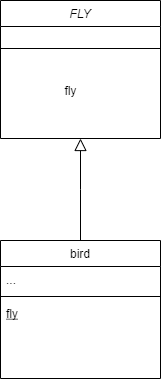

The diagram above was exported from draw.io. Its source (the exported page's mxGraphModel, read from the mxfile embedded in the PNG):
<mxGraphModel dx="1086" dy="806" grid="1" gridSize="10" guides="1" tooltips="1" connect="1" arrows="1" fold="1" page="1" pageScale="1" pageWidth="827" pageHeight="1169" math="0" shadow="0">
  <root>
    <mxCell id="WIyWlLk6GJQsqaUBKTNV-0" />
    <mxCell id="WIyWlLk6GJQsqaUBKTNV-1" parent="WIyWlLk6GJQsqaUBKTNV-0" />
    <mxCell id="zkfFHV4jXpPFQw0GAbJ--0" value="FLY" style="swimlane;fontStyle=2;align=center;verticalAlign=top;childLayout=stackLayout;horizontal=1;startSize=26;horizontalStack=0;resizeParent=1;resizeLast=0;collapsible=1;marginBottom=0;rounded=0;shadow=0;strokeWidth=1;" parent="WIyWlLk6GJQsqaUBKTNV-1" vertex="1">
      <mxGeometry x="220" y="120" width="160" height="138" as="geometry">
        <mxRectangle x="230" y="140" width="160" height="26" as="alternateBounds" />
      </mxGeometry>
    </mxCell>
    <mxCell id="zkfFHV4jXpPFQw0GAbJ--4" value="" style="line;html=1;strokeWidth=1;align=left;verticalAlign=middle;spacingTop=-1;spacingLeft=3;spacingRight=3;rotatable=0;labelPosition=right;points=[];portConstraint=eastwest;" parent="zkfFHV4jXpPFQw0GAbJ--0" vertex="1">
      <mxGeometry y="26" width="160" height="44" as="geometry" />
    </mxCell>
    <mxCell id="zkfFHV4jXpPFQw0GAbJ--6" value="bird" style="swimlane;fontStyle=0;align=center;verticalAlign=top;childLayout=stackLayout;horizontal=1;startSize=26;horizontalStack=0;resizeParent=1;resizeLast=0;collapsible=1;marginBottom=0;rounded=0;shadow=0;strokeWidth=1;" parent="WIyWlLk6GJQsqaUBKTNV-1" vertex="1">
      <mxGeometry x="220" y="360" width="160" height="138" as="geometry">
        <mxRectangle x="130" y="380" width="160" height="26" as="alternateBounds" />
      </mxGeometry>
    </mxCell>
    <mxCell id="zkfFHV4jXpPFQw0GAbJ--7" value="..." style="text;align=left;verticalAlign=top;spacingLeft=4;spacingRight=4;overflow=hidden;rotatable=0;points=[[0,0.5],[1,0.5]];portConstraint=eastwest;" parent="zkfFHV4jXpPFQw0GAbJ--6" vertex="1">
      <mxGeometry y="26" width="160" height="26" as="geometry" />
    </mxCell>
    <mxCell id="zkfFHV4jXpPFQw0GAbJ--9" value="" style="line;html=1;strokeWidth=1;align=left;verticalAlign=middle;spacingTop=-1;spacingLeft=3;spacingRight=3;rotatable=0;labelPosition=right;points=[];portConstraint=eastwest;" parent="zkfFHV4jXpPFQw0GAbJ--6" vertex="1">
      <mxGeometry y="52" width="160" height="8" as="geometry" />
    </mxCell>
    <mxCell id="zkfFHV4jXpPFQw0GAbJ--10" value="fly&#10;" style="text;align=left;verticalAlign=top;spacingLeft=4;spacingRight=4;overflow=hidden;rotatable=0;points=[[0,0.5],[1,0.5]];portConstraint=eastwest;fontStyle=4" parent="zkfFHV4jXpPFQw0GAbJ--6" vertex="1">
      <mxGeometry y="60" width="160" height="26" as="geometry" />
    </mxCell>
    <mxCell id="zkfFHV4jXpPFQw0GAbJ--12" value="" style="endArrow=block;endSize=10;endFill=0;shadow=0;strokeWidth=1;rounded=0;edgeStyle=elbowEdgeStyle;elbow=vertical;" parent="WIyWlLk6GJQsqaUBKTNV-1" source="zkfFHV4jXpPFQw0GAbJ--6" target="zkfFHV4jXpPFQw0GAbJ--0" edge="1">
      <mxGeometry width="160" relative="1" as="geometry">
        <mxPoint x="200" y="203" as="sourcePoint" />
        <mxPoint x="200" y="203" as="targetPoint" />
      </mxGeometry>
    </mxCell>
    <mxCell id="qe3WLTepu3RZnz8Uz6vX-1" value="fly" style="text;html=1;align=center;verticalAlign=middle;resizable=0;points=[];autosize=1;strokeColor=none;fillColor=none;" vertex="1" parent="WIyWlLk6GJQsqaUBKTNV-1">
      <mxGeometry x="275" y="200" width="30" height="20" as="geometry" />
    </mxCell>
  </root>
</mxGraphModel>